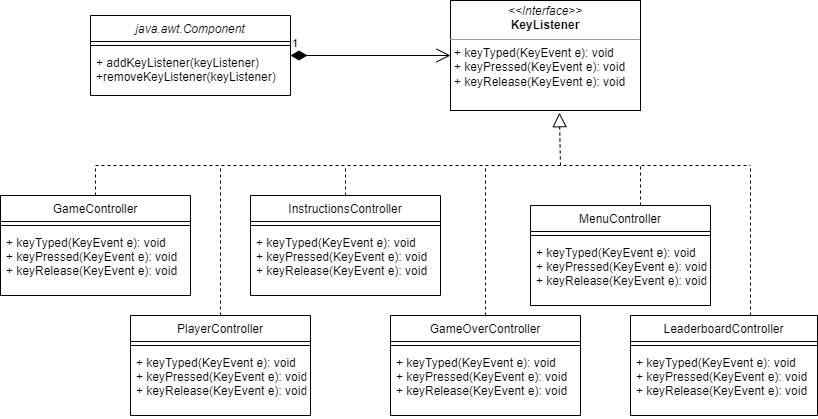

The diagram above was exported from draw.io. Its source (the exported page's mxGraphModel, read from the mxfile embedded in the PNG):
<mxGraphModel dx="1038" dy="489" grid="1" gridSize="10" guides="1" tooltips="1" connect="1" arrows="1" fold="1" page="1" pageScale="1" pageWidth="827" pageHeight="1169" math="0" shadow="0">
  <root>
    <mxCell id="WIyWlLk6GJQsqaUBKTNV-0" />
    <mxCell id="WIyWlLk6GJQsqaUBKTNV-1" parent="WIyWlLk6GJQsqaUBKTNV-0" />
    <mxCell id="zkfFHV4jXpPFQw0GAbJ--0" value="java.awt.Component" style="swimlane;fontStyle=2;align=center;verticalAlign=top;childLayout=stackLayout;horizontal=1;startSize=26;horizontalStack=0;resizeParent=1;resizeLast=0;collapsible=1;marginBottom=0;rounded=0;shadow=0;strokeWidth=1;" parent="WIyWlLk6GJQsqaUBKTNV-1" vertex="1">
      <mxGeometry x="90" y="120" width="200" height="80" as="geometry">
        <mxRectangle x="230" y="140" width="160" height="26" as="alternateBounds" />
      </mxGeometry>
    </mxCell>
    <mxCell id="zkfFHV4jXpPFQw0GAbJ--4" value="" style="line;html=1;strokeWidth=1;align=left;verticalAlign=middle;spacingTop=-1;spacingLeft=3;spacingRight=3;rotatable=0;labelPosition=right;points=[];portConstraint=eastwest;" parent="zkfFHV4jXpPFQw0GAbJ--0" vertex="1">
      <mxGeometry y="26" width="200" height="8" as="geometry" />
    </mxCell>
    <mxCell id="zkfFHV4jXpPFQw0GAbJ--5" value="+ addKeyListener(keyListener)&#10;+removeKeyListener(keyListener)" style="text;align=left;verticalAlign=top;spacingLeft=4;spacingRight=4;overflow=hidden;rotatable=0;points=[[0,0.5],[1,0.5]];portConstraint=eastwest;" parent="zkfFHV4jXpPFQw0GAbJ--0" vertex="1">
      <mxGeometry y="34" width="200" height="46" as="geometry" />
    </mxCell>
    <mxCell id="DH8m_VEtH2gV0n_3fA61-3" value="&lt;p style=&quot;margin: 0px ; margin-top: 4px ; text-align: center&quot;&gt;&lt;i&gt;&amp;lt;&amp;lt;Interface&amp;gt;&amp;gt;&lt;/i&gt;&lt;br&gt;&lt;b&gt;KeyListener&lt;/b&gt;&lt;/p&gt;&lt;hr size=&quot;1&quot;&gt;&lt;p style=&quot;margin: 0px ; margin-left: 4px&quot;&gt;+ keyTyped(KeyEvent e): void&lt;br&gt;+ keyPressed(KeyEvent e): void&lt;/p&gt;&lt;p style=&quot;margin: 0px ; margin-left: 4px&quot;&gt;+ keyRelease(KeyEvent e): void&lt;/p&gt;" style="verticalAlign=top;align=left;overflow=fill;fontSize=12;fontFamily=Helvetica;html=1;" vertex="1" parent="WIyWlLk6GJQsqaUBKTNV-1">
      <mxGeometry x="450" y="105" width="190" height="110" as="geometry" />
    </mxCell>
    <mxCell id="DH8m_VEtH2gV0n_3fA61-4" value="MenuController" style="swimlane;fontStyle=0;align=center;verticalAlign=top;childLayout=stackLayout;horizontal=1;startSize=26;horizontalStack=0;resizeParent=1;resizeLast=0;collapsible=1;marginBottom=0;rounded=0;shadow=0;strokeWidth=1;" vertex="1" parent="WIyWlLk6GJQsqaUBKTNV-1">
      <mxGeometry x="530" y="310" width="180" height="100" as="geometry">
        <mxRectangle x="550" y="140" width="160" height="26" as="alternateBounds" />
      </mxGeometry>
    </mxCell>
    <mxCell id="DH8m_VEtH2gV0n_3fA61-6" value="" style="line;html=1;strokeWidth=1;align=left;verticalAlign=middle;spacingTop=-1;spacingLeft=3;spacingRight=3;rotatable=0;labelPosition=right;points=[];portConstraint=eastwest;" vertex="1" parent="DH8m_VEtH2gV0n_3fA61-4">
      <mxGeometry y="26" width="180" height="8" as="geometry" />
    </mxCell>
    <mxCell id="DH8m_VEtH2gV0n_3fA61-7" value="+ keyTyped(KeyEvent e): void&#10;+ keyPressed(KeyEvent e): void&#10;+ keyRelease(KeyEvent e): void&#10;" style="text;align=left;verticalAlign=top;spacingLeft=4;spacingRight=4;overflow=hidden;rotatable=0;points=[[0,0.5],[1,0.5]];portConstraint=eastwest;" vertex="1" parent="DH8m_VEtH2gV0n_3fA61-4">
      <mxGeometry y="34" width="180" height="56" as="geometry" />
    </mxCell>
    <mxCell id="DH8m_VEtH2gV0n_3fA61-9" value="GameController" style="swimlane;fontStyle=0;align=center;verticalAlign=top;childLayout=stackLayout;horizontal=1;startSize=26;horizontalStack=0;resizeParent=1;resizeLast=0;collapsible=1;marginBottom=0;rounded=0;shadow=0;strokeWidth=1;" vertex="1" parent="WIyWlLk6GJQsqaUBKTNV-1">
      <mxGeometry y="300" width="190" height="100" as="geometry">
        <mxRectangle x="550" y="140" width="160" height="26" as="alternateBounds" />
      </mxGeometry>
    </mxCell>
    <mxCell id="DH8m_VEtH2gV0n_3fA61-11" value="" style="line;html=1;strokeWidth=1;align=left;verticalAlign=middle;spacingTop=-1;spacingLeft=3;spacingRight=3;rotatable=0;labelPosition=right;points=[];portConstraint=eastwest;" vertex="1" parent="DH8m_VEtH2gV0n_3fA61-9">
      <mxGeometry y="26" width="190" height="8" as="geometry" />
    </mxCell>
    <mxCell id="DH8m_VEtH2gV0n_3fA61-12" value="+ keyTyped(KeyEvent e): void&#10;+ keyPressed(KeyEvent e): void&#10;+ keyRelease(KeyEvent e): void&#10;" style="text;align=left;verticalAlign=top;spacingLeft=4;spacingRight=4;overflow=hidden;rotatable=0;points=[[0,0.5],[1,0.5]];portConstraint=eastwest;" vertex="1" parent="DH8m_VEtH2gV0n_3fA61-9">
      <mxGeometry y="34" width="190" height="66" as="geometry" />
    </mxCell>
    <mxCell id="DH8m_VEtH2gV0n_3fA61-14" value="" style="endArrow=none;dashed=1;html=1;rounded=0;exitX=0.5;exitY=0;exitDx=0;exitDy=0;" edge="1" parent="WIyWlLk6GJQsqaUBKTNV-1" source="DH8m_VEtH2gV0n_3fA61-9">
      <mxGeometry width="50" height="50" relative="1" as="geometry">
        <mxPoint x="300" y="270" as="sourcePoint" />
        <mxPoint x="750" y="270" as="targetPoint" />
        <Array as="points">
          <mxPoint x="95" y="270" />
          <mxPoint x="270" y="270" />
          <mxPoint x="300" y="270" />
        </Array>
      </mxGeometry>
    </mxCell>
    <mxCell id="DH8m_VEtH2gV0n_3fA61-15" value="" style="endArrow=none;dashed=1;html=1;rounded=0;exitX=0.5;exitY=0;exitDx=0;exitDy=0;" edge="1" parent="WIyWlLk6GJQsqaUBKTNV-1" source="DH8m_VEtH2gV0n_3fA61-23">
      <mxGeometry width="50" height="50" relative="1" as="geometry">
        <mxPoint x="410" y="300" as="sourcePoint" />
        <mxPoint x="345" y="270" as="targetPoint" />
      </mxGeometry>
    </mxCell>
    <mxCell id="DH8m_VEtH2gV0n_3fA61-18" value="GameOverController" style="swimlane;fontStyle=0;align=center;verticalAlign=top;childLayout=stackLayout;horizontal=1;startSize=26;horizontalStack=0;resizeParent=1;resizeLast=0;collapsible=1;marginBottom=0;rounded=0;shadow=0;strokeWidth=1;" vertex="1" parent="WIyWlLk6GJQsqaUBKTNV-1">
      <mxGeometry x="390" y="420" width="190" height="100" as="geometry">
        <mxRectangle x="550" y="140" width="160" height="26" as="alternateBounds" />
      </mxGeometry>
    </mxCell>
    <mxCell id="DH8m_VEtH2gV0n_3fA61-20" value="" style="line;html=1;strokeWidth=1;align=left;verticalAlign=middle;spacingTop=-1;spacingLeft=3;spacingRight=3;rotatable=0;labelPosition=right;points=[];portConstraint=eastwest;" vertex="1" parent="DH8m_VEtH2gV0n_3fA61-18">
      <mxGeometry y="26" width="190" height="8" as="geometry" />
    </mxCell>
    <mxCell id="DH8m_VEtH2gV0n_3fA61-21" value="+ keyTyped(KeyEvent e): void&#10;+ keyPressed(KeyEvent e): void&#10;+ keyRelease(KeyEvent e): void&#10;" style="text;align=left;verticalAlign=top;spacingLeft=4;spacingRight=4;overflow=hidden;rotatable=0;points=[[0,0.5],[1,0.5]];portConstraint=eastwest;" vertex="1" parent="DH8m_VEtH2gV0n_3fA61-18">
      <mxGeometry y="34" width="190" height="66" as="geometry" />
    </mxCell>
    <mxCell id="DH8m_VEtH2gV0n_3fA61-23" value="InstructionsController" style="swimlane;fontStyle=0;align=center;verticalAlign=top;childLayout=stackLayout;horizontal=1;startSize=26;horizontalStack=0;resizeParent=1;resizeLast=0;collapsible=1;marginBottom=0;rounded=0;shadow=0;strokeWidth=1;" vertex="1" parent="WIyWlLk6GJQsqaUBKTNV-1">
      <mxGeometry x="250" y="300" width="190" height="100" as="geometry">
        <mxRectangle x="550" y="140" width="160" height="26" as="alternateBounds" />
      </mxGeometry>
    </mxCell>
    <mxCell id="DH8m_VEtH2gV0n_3fA61-25" value="" style="line;html=1;strokeWidth=1;align=left;verticalAlign=middle;spacingTop=-1;spacingLeft=3;spacingRight=3;rotatable=0;labelPosition=right;points=[];portConstraint=eastwest;" vertex="1" parent="DH8m_VEtH2gV0n_3fA61-23">
      <mxGeometry y="26" width="190" height="8" as="geometry" />
    </mxCell>
    <mxCell id="DH8m_VEtH2gV0n_3fA61-26" value="+ keyTyped(KeyEvent e): void&#10;+ keyPressed(KeyEvent e): void&#10;+ keyRelease(KeyEvent e): void&#10;" style="text;align=left;verticalAlign=top;spacingLeft=4;spacingRight=4;overflow=hidden;rotatable=0;points=[[0,0.5],[1,0.5]];portConstraint=eastwest;" vertex="1" parent="DH8m_VEtH2gV0n_3fA61-23">
      <mxGeometry y="34" width="190" height="56" as="geometry" />
    </mxCell>
    <mxCell id="DH8m_VEtH2gV0n_3fA61-29" value="" style="endArrow=none;dashed=1;html=1;rounded=0;exitX=0.5;exitY=0;exitDx=0;exitDy=0;" edge="1" parent="WIyWlLk6GJQsqaUBKTNV-1" source="DH8m_VEtH2gV0n_3fA61-18">
      <mxGeometry width="50" height="50" relative="1" as="geometry">
        <mxPoint x="355" y="310" as="sourcePoint" />
        <mxPoint x="485" y="270" as="targetPoint" />
      </mxGeometry>
    </mxCell>
    <mxCell id="DH8m_VEtH2gV0n_3fA61-30" value="" style="endArrow=none;dashed=1;html=1;rounded=0;exitX=0.642;exitY=0;exitDx=0;exitDy=0;exitPerimeter=0;" edge="1" parent="WIyWlLk6GJQsqaUBKTNV-1" source="DH8m_VEtH2gV0n_3fA61-31">
      <mxGeometry width="50" height="50" relative="1" as="geometry">
        <mxPoint x="750" y="300" as="sourcePoint" />
        <mxPoint x="750" y="270" as="targetPoint" />
      </mxGeometry>
    </mxCell>
    <mxCell id="DH8m_VEtH2gV0n_3fA61-31" value="LeaderboardController" style="swimlane;fontStyle=0;align=center;verticalAlign=top;childLayout=stackLayout;horizontal=1;startSize=26;horizontalStack=0;resizeParent=1;resizeLast=0;collapsible=1;marginBottom=0;rounded=0;shadow=0;strokeWidth=1;" vertex="1" parent="WIyWlLk6GJQsqaUBKTNV-1">
      <mxGeometry x="630" y="420" width="187" height="100" as="geometry">
        <mxRectangle x="550" y="140" width="160" height="26" as="alternateBounds" />
      </mxGeometry>
    </mxCell>
    <mxCell id="DH8m_VEtH2gV0n_3fA61-33" value="" style="line;html=1;strokeWidth=1;align=left;verticalAlign=middle;spacingTop=-1;spacingLeft=3;spacingRight=3;rotatable=0;labelPosition=right;points=[];portConstraint=eastwest;" vertex="1" parent="DH8m_VEtH2gV0n_3fA61-31">
      <mxGeometry y="26" width="187" height="8" as="geometry" />
    </mxCell>
    <mxCell id="DH8m_VEtH2gV0n_3fA61-34" value="+ keyTyped(KeyEvent e): void&#10;+ keyPressed(KeyEvent e): void&#10;+ keyRelease(KeyEvent e): void&#10;" style="text;align=left;verticalAlign=top;spacingLeft=4;spacingRight=4;overflow=hidden;rotatable=0;points=[[0,0.5],[1,0.5]];portConstraint=eastwest;" vertex="1" parent="DH8m_VEtH2gV0n_3fA61-31">
      <mxGeometry y="34" width="187" height="56" as="geometry" />
    </mxCell>
    <mxCell id="DH8m_VEtH2gV0n_3fA61-43" value="" style="endArrow=block;dashed=1;endFill=0;endSize=12;html=1;rounded=0;entryX=0.573;entryY=1.02;entryDx=0;entryDy=0;entryPerimeter=0;" edge="1" parent="WIyWlLk6GJQsqaUBKTNV-1" target="DH8m_VEtH2gV0n_3fA61-3">
      <mxGeometry width="160" relative="1" as="geometry">
        <mxPoint x="560" y="270" as="sourcePoint" />
        <mxPoint x="560" y="240" as="targetPoint" />
      </mxGeometry>
    </mxCell>
    <mxCell id="DH8m_VEtH2gV0n_3fA61-44" value="1" style="endArrow=open;html=1;endSize=12;startArrow=diamondThin;startSize=14;startFill=1;edgeStyle=orthogonalEdgeStyle;align=left;verticalAlign=bottom;rounded=0;" edge="1" parent="WIyWlLk6GJQsqaUBKTNV-1" source="zkfFHV4jXpPFQw0GAbJ--0" target="DH8m_VEtH2gV0n_3fA61-3">
      <mxGeometry x="-1" y="3" relative="1" as="geometry">
        <mxPoint x="290" y="130" as="sourcePoint" />
        <mxPoint x="450" y="130" as="targetPoint" />
      </mxGeometry>
    </mxCell>
    <mxCell id="DH8m_VEtH2gV0n_3fA61-45" value="PlayerController" style="swimlane;fontStyle=0;align=center;verticalAlign=top;childLayout=stackLayout;horizontal=1;startSize=26;horizontalStack=0;resizeParent=1;resizeLast=0;collapsible=1;marginBottom=0;rounded=0;shadow=0;strokeWidth=1;" vertex="1" parent="WIyWlLk6GJQsqaUBKTNV-1">
      <mxGeometry x="130" y="420" width="180" height="100" as="geometry">
        <mxRectangle x="550" y="140" width="160" height="26" as="alternateBounds" />
      </mxGeometry>
    </mxCell>
    <mxCell id="DH8m_VEtH2gV0n_3fA61-47" value="" style="line;html=1;strokeWidth=1;align=left;verticalAlign=middle;spacingTop=-1;spacingLeft=3;spacingRight=3;rotatable=0;labelPosition=right;points=[];portConstraint=eastwest;" vertex="1" parent="DH8m_VEtH2gV0n_3fA61-45">
      <mxGeometry y="26" width="180" height="8" as="geometry" />
    </mxCell>
    <mxCell id="DH8m_VEtH2gV0n_3fA61-48" value="+ keyTyped(KeyEvent e): void&#10;+ keyPressed(KeyEvent e): void&#10;+ keyRelease(KeyEvent e): void&#10;" style="text;align=left;verticalAlign=top;spacingLeft=4;spacingRight=4;overflow=hidden;rotatable=0;points=[[0,0.5],[1,0.5]];portConstraint=eastwest;" vertex="1" parent="DH8m_VEtH2gV0n_3fA61-45">
      <mxGeometry y="34" width="180" height="56" as="geometry" />
    </mxCell>
    <mxCell id="DH8m_VEtH2gV0n_3fA61-50" value="" style="endArrow=none;dashed=1;html=1;rounded=0;" edge="1" parent="WIyWlLk6GJQsqaUBKTNV-1">
      <mxGeometry width="50" height="50" relative="1" as="geometry">
        <mxPoint x="220" y="420" as="sourcePoint" />
        <mxPoint x="220" y="270" as="targetPoint" />
      </mxGeometry>
    </mxCell>
    <mxCell id="DH8m_VEtH2gV0n_3fA61-51" value="" style="endArrow=none;dashed=1;html=1;rounded=0;" edge="1" parent="WIyWlLk6GJQsqaUBKTNV-1">
      <mxGeometry width="50" height="50" relative="1" as="geometry">
        <mxPoint x="640" y="310" as="sourcePoint" />
        <mxPoint x="640" y="270" as="targetPoint" />
      </mxGeometry>
    </mxCell>
  </root>
</mxGraphModel>